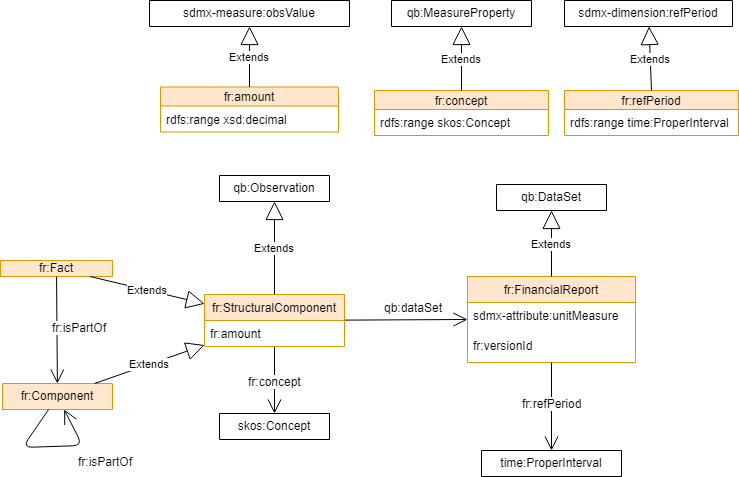

The diagram above was exported from draw.io. Its source (the exported page's mxGraphModel, read from the mxfile embedded in the PNG):
<mxGraphModel dx="1010" dy="579" grid="1" gridSize="10" guides="1" tooltips="1" connect="1" arrows="1" fold="1" page="1" pageScale="1" pageWidth="827" pageHeight="1169" math="0" shadow="0">
  <root>
    <mxCell id="0" />
    <mxCell id="1" parent="0" />
    <mxCell id="3187211106781379-4" value="fr:Fact" style="swimlane;fontStyle=0;childLayout=stackLayout;horizontal=1;startSize=19;fillColor=#ffe6cc;horizontalStack=0;resizeParent=1;resizeParentMax=0;resizeLast=0;collapsible=1;marginBottom=0;swimlaneFillColor=#ffffff;strokeColor=#d79b00;" parent="1" vertex="1" collapsed="1">
      <mxGeometry x="56" y="290" width="112" height="16" as="geometry">
        <mxRectangle x="48" y="204.5" width="174" height="45" as="alternateBounds" />
      </mxGeometry>
    </mxCell>
    <mxCell id="3187211106781379-9" value="fr:FinancialReport" style="swimlane;fontStyle=0;childLayout=stackLayout;horizontal=1;startSize=26;fillColor=#ffe6cc;horizontalStack=0;resizeParent=1;resizeParentMax=0;resizeLast=0;collapsible=1;marginBottom=0;swimlaneFillColor=#ffffff;strokeWidth=1;strokeColor=#d79b00;" parent="1" vertex="1">
      <mxGeometry x="523" y="306" width="168" height="86" as="geometry" />
    </mxCell>
    <UserObject label="sdmx-attribute:unitMeasure" link="dct:title" id="PFGvNus3qOcUoHdBaCZf-31">
      <mxCell style="text;html=1;spacingLeft=4;" parent="3187211106781379-9" vertex="1">
        <mxGeometry y="26" width="168" height="30" as="geometry" />
      </mxCell>
    </UserObject>
    <UserObject label="fr:versionId" link="dct:title" id="3187211106781379-21">
      <mxCell style="text;html=1;spacingLeft=4;" parent="3187211106781379-9" vertex="1">
        <mxGeometry y="56" width="168" height="30" as="geometry" />
      </mxCell>
    </UserObject>
    <mxCell id="3187211106781379-13" value="" style="endArrow=open;endFill=1;endSize=12;html=1;entryX=0;entryY=0.5;" parent="1" source="g7kN0BOhK1JbrRyHBQOF-31" target="3187211106781379-9" edge="1">
      <mxGeometry width="160" relative="1" as="geometry">
        <mxPoint x="420" y="356" as="sourcePoint" />
        <mxPoint x="493" y="382" as="targetPoint" />
      </mxGeometry>
    </mxCell>
    <mxCell id="3187211106781379-14" value="qb:dataSet" style="text;html=1;resizable=0;points=[];align=center;verticalAlign=middle;labelBackgroundColor=#ffffff;" parent="3187211106781379-13" vertex="1" connectable="0">
      <mxGeometry x="0.4045" y="-5" relative="1" as="geometry">
        <mxPoint x="-17.5" y="-17.5" as="offset" />
      </mxGeometry>
    </mxCell>
    <mxCell id="3187211106781379-31" value="skos:Concept" style="swimlane;fontStyle=0;childLayout=stackLayout;horizontal=1;startSize=26;fillColor=none;horizontalStack=0;resizeParent=1;resizeParentMax=0;resizeLast=0;collapsible=1;marginBottom=0;swimlaneFillColor=#ffffff;" parent="1" vertex="1" collapsed="1">
      <mxGeometry x="275" y="443" width="110" height="26" as="geometry">
        <mxRectangle x="160" y="447" width="230" height="52" as="alternateBounds" />
      </mxGeometry>
    </mxCell>
    <mxCell id="3187211106781379-43" value="time:ProperInterval" style="swimlane;fontStyle=0;childLayout=stackLayout;horizontal=1;startSize=26;fillColor=none;horizontalStack=0;resizeParent=1;resizeParentMax=0;resizeLast=0;collapsible=1;marginBottom=0;swimlaneFillColor=#ffffff;" parent="1" vertex="1" collapsed="1">
      <mxGeometry x="537" y="480" width="140" height="26" as="geometry">
        <mxRectangle x="540" y="584.5" width="180" height="52" as="alternateBounds" />
      </mxGeometry>
    </mxCell>
    <mxCell id="5c3bec17f7d63932-11" style="edgeStyle=orthogonalEdgeStyle;rounded=0;html=1;exitX=1;exitY=0.25;entryX=1;entryY=0.25;jettySize=auto;orthogonalLoop=1;" parent="1" source="3187211106781379-4" target="3187211106781379-4" edge="1">
      <mxGeometry relative="1" as="geometry" />
    </mxCell>
    <mxCell id="427cfde5d5fbc77b-5" value="Extends" style="endArrow=block;endSize=16;endFill=0;html=1;" parent="1" source="g7kN0BOhK1JbrRyHBQOF-31" target="427cfde5d5fbc77b-10" edge="1">
      <mxGeometry width="160" relative="1" as="geometry">
        <mxPoint x="293.44444444444434" y="378" as="sourcePoint" />
        <mxPoint x="311.9038461538462" y="296.5" as="targetPoint" />
      </mxGeometry>
    </mxCell>
    <mxCell id="427cfde5d5fbc77b-10" value="qb:Observation" style="swimlane;fontStyle=0;childLayout=stackLayout;horizontal=1;startSize=26;fillColor=none;horizontalStack=0;resizeParent=1;resizeParentMax=0;resizeLast=0;collapsible=1;marginBottom=0;swimlaneFillColor=#ffffff;" parent="1" vertex="1" collapsed="1">
      <mxGeometry x="275" y="205" width="110" height="26" as="geometry">
        <mxRectangle x="250" y="50" width="120" height="52" as="alternateBounds" />
      </mxGeometry>
    </mxCell>
    <mxCell id="6f5b522f08fcb237-9" value="fr:Component" style="swimlane;fontStyle=0;childLayout=stackLayout;horizontal=1;startSize=26;fillColor=#ffe6cc;horizontalStack=0;resizeParent=1;resizeParentMax=0;resizeLast=0;collapsible=1;marginBottom=0;swimlaneFillColor=#ffffff;strokeColor=#d79b00;" parent="1" vertex="1" collapsed="1">
      <mxGeometry x="58" y="413" width="110" height="26" as="geometry">
        <mxRectangle x="50" y="328" width="180" height="52" as="alternateBounds" />
      </mxGeometry>
    </mxCell>
    <mxCell id="6f5b522f08fcb237-18" value="" style="endArrow=open;endFill=1;endSize=12;html=1;exitX=0.5;exitY=1;" parent="1" source="g7kN0BOhK1JbrRyHBQOF-31" target="3187211106781379-31" edge="1">
      <mxGeometry x="0.0783" width="160" relative="1" as="geometry">
        <mxPoint x="338.4054054054054" y="302" as="sourcePoint" />
        <mxPoint x="149" y="446" as="targetPoint" />
        <mxPoint as="offset" />
      </mxGeometry>
    </mxCell>
    <mxCell id="6f5b522f08fcb237-19" value="fr:concept" style="text;html=1;resizable=0;points=[];align=center;verticalAlign=middle;labelBackgroundColor=#ffffff;" parent="6f5b522f08fcb237-18" vertex="1" connectable="0">
      <mxGeometry x="-0.4071" y="-1" relative="1" as="geometry">
        <mxPoint x="1" y="14" as="offset" />
      </mxGeometry>
    </mxCell>
    <mxCell id="2" value="Extends" style="endArrow=block;endSize=16;endFill=0;html=1;entryX=0.5;entryY=1;" parent="1" source="3187211106781379-9" target="5" edge="1">
      <mxGeometry width="160" relative="1" as="geometry">
        <mxPoint x="140" y="214" as="sourcePoint" />
        <mxPoint x="604" y="240" as="targetPoint" />
      </mxGeometry>
    </mxCell>
    <mxCell id="5" value="qb:DataSet" style="swimlane;fontStyle=0;childLayout=stackLayout;horizontal=1;startSize=26;fillColor=none;horizontalStack=0;resizeParent=1;resizeParentMax=0;resizeLast=0;collapsible=1;marginBottom=0;swimlaneFillColor=#ffffff;" parent="1" vertex="1" collapsed="1">
      <mxGeometry x="552" y="214" width="110" height="26" as="geometry">
        <mxRectangle x="250" y="50" width="120" height="52" as="alternateBounds" />
      </mxGeometry>
    </mxCell>
    <mxCell id="6" value="fr:amount" style="swimlane;fontStyle=0;childLayout=stackLayout;horizontal=1;startSize=19;fillColor=#ffe6cc;horizontalStack=0;resizeParent=1;resizeParentMax=0;resizeLast=0;collapsible=1;marginBottom=0;swimlaneFillColor=#ffffff;strokeColor=#d79b00;" parent="1" vertex="1">
      <mxGeometry x="216" y="116.5" width="178" height="45" as="geometry">
        <mxRectangle x="222" y="120" width="200" height="20" as="alternateBounds" />
      </mxGeometry>
    </mxCell>
    <mxCell id="29" value="rdfs:range xsd:decimal" style="text;strokeColor=none;fillColor=none;align=left;verticalAlign=top;spacingLeft=4;spacingRight=4;overflow=hidden;rotatable=0;points=[[0,0.5],[1,0.5]];portConstraint=eastwest;" parent="6" vertex="1">
      <mxGeometry y="19" width="178" height="26" as="geometry" />
    </mxCell>
    <mxCell id="14" value="sdmx-measure:obsValue" style="swimlane;fontStyle=0;childLayout=stackLayout;horizontal=1;startSize=26;fillColor=none;horizontalStack=0;resizeParent=1;resizeParentMax=0;resizeLast=0;collapsible=1;marginBottom=0;swimlaneFillColor=#ffffff;" parent="1" vertex="1" collapsed="1">
      <mxGeometry x="205" y="30" width="200" height="26" as="geometry">
        <mxRectangle x="250" y="50" width="120" height="52" as="alternateBounds" />
      </mxGeometry>
    </mxCell>
    <mxCell id="17" value="Extends" style="endArrow=block;endSize=16;endFill=0;html=1;exitX=0.5;exitY=0;" parent="1" source="6" target="14" edge="1">
      <mxGeometry width="160" relative="1" as="geometry">
        <mxPoint x="72" y="194" as="sourcePoint" />
        <mxPoint x="71.12871287128723" y="106" as="targetPoint" />
      </mxGeometry>
    </mxCell>
    <mxCell id="20" value="fr:concept" style="swimlane;fontStyle=0;childLayout=stackLayout;horizontal=1;startSize=19;fillColor=#ffe6cc;horizontalStack=0;resizeParent=1;resizeParentMax=0;resizeLast=0;collapsible=1;marginBottom=0;swimlaneFillColor=#ffffff;strokeColor=#d79b00;" parent="1" vertex="1">
      <mxGeometry x="430" y="120" width="174" height="45" as="geometry">
        <mxRectangle x="430" y="120" width="140" height="20" as="alternateBounds" />
      </mxGeometry>
    </mxCell>
    <mxCell id="28" value="rdfs:range skos:Concept" style="text;strokeColor=none;fillColor=none;align=left;verticalAlign=top;spacingLeft=4;spacingRight=4;overflow=hidden;rotatable=0;points=[[0,0.5],[1,0.5]];portConstraint=eastwest;" parent="20" vertex="1">
      <mxGeometry y="19" width="174" height="26" as="geometry" />
    </mxCell>
    <mxCell id="21" value="qb:MeasureProperty" style="swimlane;fontStyle=0;childLayout=stackLayout;horizontal=1;startSize=26;fillColor=none;horizontalStack=0;resizeParent=1;resizeParentMax=0;resizeLast=0;collapsible=1;marginBottom=0;swimlaneFillColor=#ffffff;" parent="1" vertex="1" collapsed="1">
      <mxGeometry x="447" y="30" width="140" height="26" as="geometry">
        <mxRectangle x="250" y="50" width="120" height="52" as="alternateBounds" />
      </mxGeometry>
    </mxCell>
    <mxCell id="22" value="Extends" style="endArrow=block;endSize=16;endFill=0;html=1;exitX=0.5;exitY=0;" parent="1" source="20" target="21" edge="1">
      <mxGeometry width="160" relative="1" as="geometry">
        <mxPoint x="230" y="194" as="sourcePoint" />
        <mxPoint x="229.12871287128723" y="106" as="targetPoint" />
      </mxGeometry>
    </mxCell>
    <mxCell id="24" value="fr:refPeriod" style="swimlane;fontStyle=0;childLayout=stackLayout;horizontal=1;startSize=19;fillColor=#ffe6cc;horizontalStack=0;resizeParent=1;resizeParentMax=0;resizeLast=0;collapsible=1;marginBottom=0;swimlaneFillColor=#ffffff;strokeColor=#d79b00;" parent="1" vertex="1">
      <mxGeometry x="620" y="120" width="174" height="45" as="geometry">
        <mxRectangle x="582" y="120" width="168" height="20" as="alternateBounds" />
      </mxGeometry>
    </mxCell>
    <mxCell id="5c3bec17f7d63932-3" value="rdfs:range time:ProperInterval" style="text;strokeColor=none;fillColor=none;align=left;verticalAlign=top;spacingLeft=4;spacingRight=4;overflow=hidden;rotatable=0;points=[[0,0.5],[1,0.5]];portConstraint=eastwest;" parent="24" vertex="1">
      <mxGeometry y="19" width="174" height="26" as="geometry" />
    </mxCell>
    <mxCell id="25" value="sdmx-dimension:refPeriod" style="swimlane;fontStyle=0;childLayout=stackLayout;horizontal=1;startSize=26;fillColor=none;horizontalStack=0;resizeParent=1;resizeParentMax=0;resizeLast=0;collapsible=1;marginBottom=0;swimlaneFillColor=#ffffff;" parent="1" vertex="1" collapsed="1">
      <mxGeometry x="620" y="30" width="168" height="26" as="geometry">
        <mxRectangle x="250" y="50" width="120" height="52" as="alternateBounds" />
      </mxGeometry>
    </mxCell>
    <mxCell id="26" value="Extends" style="endArrow=block;endSize=16;endFill=0;html=1;exitX=0.5;exitY=0;" parent="1" source="24" target="25" edge="1">
      <mxGeometry width="160" relative="1" as="geometry">
        <mxPoint x="420" y="194" as="sourcePoint" />
        <mxPoint x="419.12871287128723" y="106" as="targetPoint" />
      </mxGeometry>
    </mxCell>
    <mxCell id="31" value="Extends" style="endArrow=block;endSize=16;endFill=0;html=1;" parent="1" source="3187211106781379-4" target="g7kN0BOhK1JbrRyHBQOF-31" edge="1">
      <mxGeometry width="160" relative="1" as="geometry">
        <mxPoint x="140" y="214" as="sourcePoint" />
        <mxPoint x="139.12871287128723" y="126" as="targetPoint" />
      </mxGeometry>
    </mxCell>
    <mxCell id="g7kN0BOhK1JbrRyHBQOF-31" value="fr:StructuralComponent" style="swimlane;fontStyle=0;childLayout=stackLayout;horizontal=1;startSize=26;fillColor=#ffe6cc;horizontalStack=0;resizeParent=1;resizeParentMax=0;resizeLast=0;collapsible=1;marginBottom=0;swimlaneFillColor=#ffffff;strokeColor=#d79b00;" parent="1" vertex="1">
      <mxGeometry x="260" y="324" width="140" height="52" as="geometry">
        <mxRectangle x="340" y="396" width="130" height="26" as="alternateBounds" />
      </mxGeometry>
    </mxCell>
    <mxCell id="27" value="fr:amount" style="text;strokeColor=none;fillColor=none;align=left;verticalAlign=top;spacingLeft=4;spacingRight=4;overflow=hidden;rotatable=0;points=[[0,0.5],[1,0.5]];portConstraint=eastwest;" parent="g7kN0BOhK1JbrRyHBQOF-31" vertex="1">
      <mxGeometry y="26" width="140" height="26" as="geometry" />
    </mxCell>
    <mxCell id="g7kN0BOhK1JbrRyHBQOF-33" value="Extends" style="endArrow=block;endSize=16;endFill=0;html=1;" parent="1" source="6f5b522f08fcb237-9" target="g7kN0BOhK1JbrRyHBQOF-31" edge="1">
      <mxGeometry width="160" relative="1" as="geometry">
        <mxPoint x="139.6428571428571" y="259.5" as="sourcePoint" />
        <mxPoint x="108.09523809523807" y="392" as="targetPoint" />
      </mxGeometry>
    </mxCell>
    <mxCell id="g7kN0BOhK1JbrRyHBQOF-36" value="" style="endArrow=open;endFill=1;endSize=12;html=1;" parent="1" source="3187211106781379-4" target="6f5b522f08fcb237-9" edge="1">
      <mxGeometry width="160" relative="1" as="geometry">
        <mxPoint x="240" y="322" as="sourcePoint" />
        <mxPoint x="510" y="449" as="targetPoint" />
      </mxGeometry>
    </mxCell>
    <mxCell id="g7kN0BOhK1JbrRyHBQOF-37" value="fr:isPartOf" style="text;html=1;resizable=0;points=[];align=center;verticalAlign=middle;labelBackgroundColor=#ffffff;" parent="g7kN0BOhK1JbrRyHBQOF-36" vertex="1" connectable="0">
      <mxGeometry x="0.4045" y="-5" relative="1" as="geometry">
        <mxPoint x="26.5" y="-24.5" as="offset" />
      </mxGeometry>
    </mxCell>
    <mxCell id="6f5b522f08fcb237-15" value="" style="endArrow=open;endFill=1;endSize=12;html=1;" parent="1" source="6f5b522f08fcb237-9" target="6f5b522f08fcb237-9" edge="1">
      <mxGeometry width="160" relative="1" as="geometry">
        <mxPoint x="58" y="452" as="sourcePoint" />
        <mxPoint x="128" y="471" as="targetPoint" />
        <Array as="points">
          <mxPoint x="78" y="477" />
          <mxPoint x="138" y="475" />
        </Array>
      </mxGeometry>
    </mxCell>
    <mxCell id="6f5b522f08fcb237-16" value="fr:isPartOf" style="text;html=1;resizable=0;points=[];align=center;verticalAlign=middle;labelBackgroundColor=#ffffff;" parent="6f5b522f08fcb237-15" vertex="1" connectable="0">
      <mxGeometry x="0.4045" y="-5" relative="1" as="geometry">
        <mxPoint x="25" y="10.5" as="offset" />
      </mxGeometry>
    </mxCell>
    <mxCell id="g7kN0BOhK1JbrRyHBQOF-54" value="" style="endArrow=open;endFill=1;endSize=12;html=1;" parent="1" source="3187211106781379-9" target="3187211106781379-43" edge="1">
      <mxGeometry x="0.0783" width="160" relative="1" as="geometry">
        <mxPoint x="480.3333333333335" y="389.16666666666674" as="sourcePoint" />
        <mxPoint x="480.05427974947816" y="456" as="targetPoint" />
        <mxPoint as="offset" />
      </mxGeometry>
    </mxCell>
    <mxCell id="g7kN0BOhK1JbrRyHBQOF-55" value="fr:refPeriod" style="text;html=1;resizable=0;points=[];align=center;verticalAlign=middle;labelBackgroundColor=#ffffff;" parent="g7kN0BOhK1JbrRyHBQOF-54" vertex="1" connectable="0">
      <mxGeometry x="-0.4071" y="-1" relative="1" as="geometry">
        <mxPoint x="1" y="14" as="offset" />
      </mxGeometry>
    </mxCell>
  </root>
</mxGraphModel>